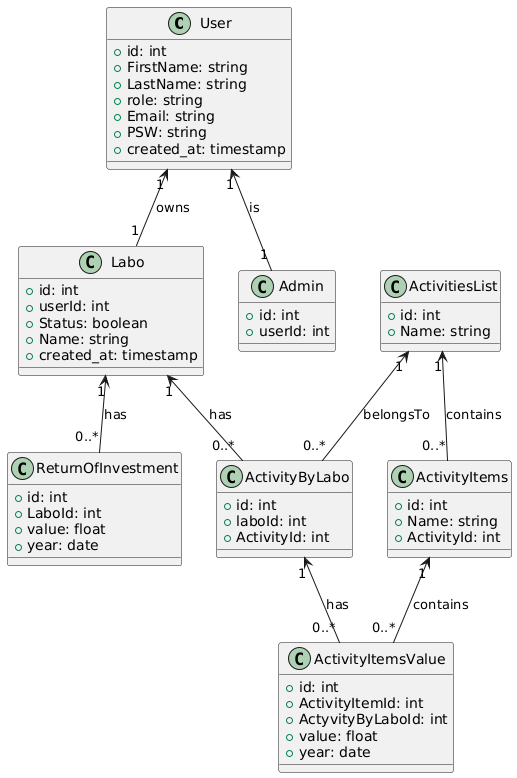

The diagram above was rendered by PlantUML. Its source (embedded in the PNG):
@startuml
class User {
  +id: int
  +FirstName: string
  +LastName: string
  +role: string
  +Email: string
  +PSW: string
  +created_at: timestamp
}

class Labo {
  +id: int
  +userId: int
  +Status: boolean
  +Name: string
  +created_at: timestamp
}

class Admin {
  +id: int
  +userId: int
}

class ActivitiesList {
  +id: int
  +Name: string
}

class ActivityByLabo {
  +id: int
  +laboId: int
  +ActivityId: int
}

class ActivityItems {
  +id: int
  +Name: string
  +ActivityId: int
}

class ActivityItemsValue {
  +id: int
  +ActivityItemId: int
  +ActyvityByLaboId: int
  +value: float
  +year: date
}

class ReturnOfInvestment {
  +id: int
  +LaboId: int
  +value: float
  +year: date
}

User "1" <-- "1" Labo : owns
User "1" <-- "1" Admin : is

Labo "1" <-- "0..*" ActivityByLabo : has
ActivitiesList "1" <-- "0..*" ActivityByLabo : belongsTo
ActivitiesList "1" <-- "0..*" ActivityItems : contains
ActivityByLabo "1" <-- "0..*" ActivityItemsValue : has
ActivityItems "1" <-- "0..*" ActivityItemsValue : contains
Labo "1" <-- "0..*" ReturnOfInvestment : has
@enduml